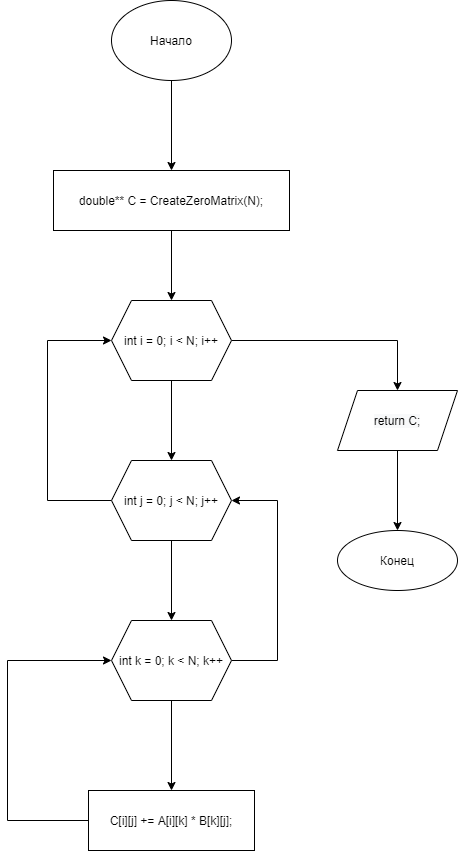

The diagram above was exported from draw.io. Its source (the exported page's mxGraphModel, read from the mxfile embedded in the PNG):
<mxGraphModel dx="1038" dy="649" grid="1" gridSize="10" guides="1" tooltips="1" connect="1" arrows="1" fold="1" page="1" pageScale="1" pageWidth="827" pageHeight="1169" math="0" shadow="0">
  <root>
    <mxCell id="0" />
    <mxCell id="1" parent="0" />
    <mxCell id="Vvj6_DiW_vmg-MX16WY5-5" value="" style="edgeStyle=orthogonalEdgeStyle;rounded=0;orthogonalLoop=1;jettySize=auto;html=1;" parent="1" source="Vvj6_DiW_vmg-MX16WY5-1" target="Vvj6_DiW_vmg-MX16WY5-4" edge="1">
      <mxGeometry relative="1" as="geometry" />
    </mxCell>
    <mxCell id="Vvj6_DiW_vmg-MX16WY5-1" value="Начало" style="ellipse;whiteSpace=wrap;html=1;" parent="1" vertex="1">
      <mxGeometry x="354" y="40" width="120" height="80" as="geometry" />
    </mxCell>
    <mxCell id="Vvj6_DiW_vmg-MX16WY5-7" value="" style="edgeStyle=orthogonalEdgeStyle;rounded=0;orthogonalLoop=1;jettySize=auto;html=1;" parent="1" source="Vvj6_DiW_vmg-MX16WY5-4" target="Vvj6_DiW_vmg-MX16WY5-6" edge="1">
      <mxGeometry relative="1" as="geometry" />
    </mxCell>
    <mxCell id="Vvj6_DiW_vmg-MX16WY5-4" value="double** C = CreateZeroMatrix(N);" style="whiteSpace=wrap;html=1;" parent="1" vertex="1">
      <mxGeometry x="296" y="210" width="236" height="60" as="geometry" />
    </mxCell>
    <mxCell id="Vvj6_DiW_vmg-MX16WY5-9" value="" style="edgeStyle=orthogonalEdgeStyle;rounded=0;orthogonalLoop=1;jettySize=auto;html=1;" parent="1" source="Vvj6_DiW_vmg-MX16WY5-6" target="Vvj6_DiW_vmg-MX16WY5-8" edge="1">
      <mxGeometry relative="1" as="geometry" />
    </mxCell>
    <mxCell id="PkxjAS_6UDs8Zgykuoda-1" style="edgeStyle=orthogonalEdgeStyle;rounded=0;orthogonalLoop=1;jettySize=auto;html=1;" parent="1" source="Vvj6_DiW_vmg-MX16WY5-6" edge="1">
      <mxGeometry relative="1" as="geometry">
        <mxPoint x="640" y="430" as="targetPoint" />
      </mxGeometry>
    </mxCell>
    <mxCell id="Vvj6_DiW_vmg-MX16WY5-6" value="int i = 0; i &lt; N; i++" style="shape=hexagon;perimeter=hexagonPerimeter2;whiteSpace=wrap;html=1;fixedSize=1;" parent="1" vertex="1">
      <mxGeometry x="354" y="340" width="120" height="80" as="geometry" />
    </mxCell>
    <mxCell id="Vvj6_DiW_vmg-MX16WY5-11" value="" style="edgeStyle=orthogonalEdgeStyle;rounded=0;orthogonalLoop=1;jettySize=auto;html=1;" parent="1" source="Vvj6_DiW_vmg-MX16WY5-8" target="Vvj6_DiW_vmg-MX16WY5-10" edge="1">
      <mxGeometry relative="1" as="geometry" />
    </mxCell>
    <mxCell id="Vvj6_DiW_vmg-MX16WY5-16" style="edgeStyle=orthogonalEdgeStyle;rounded=0;orthogonalLoop=1;jettySize=auto;html=1;entryX=0;entryY=0.5;entryDx=0;entryDy=0;" parent="1" source="Vvj6_DiW_vmg-MX16WY5-8" target="Vvj6_DiW_vmg-MX16WY5-6" edge="1">
      <mxGeometry relative="1" as="geometry">
        <mxPoint x="290" y="370" as="targetPoint" />
        <Array as="points">
          <mxPoint x="290" y="540" />
          <mxPoint x="290" y="380" />
        </Array>
      </mxGeometry>
    </mxCell>
    <mxCell id="Vvj6_DiW_vmg-MX16WY5-8" value="int j = 0; j &lt; N; j++" style="shape=hexagon;perimeter=hexagonPerimeter2;whiteSpace=wrap;html=1;fixedSize=1;" parent="1" vertex="1">
      <mxGeometry x="354" y="500" width="120" height="80" as="geometry" />
    </mxCell>
    <mxCell id="Vvj6_DiW_vmg-MX16WY5-13" value="" style="edgeStyle=orthogonalEdgeStyle;rounded=0;orthogonalLoop=1;jettySize=auto;html=1;" parent="1" source="Vvj6_DiW_vmg-MX16WY5-10" target="Vvj6_DiW_vmg-MX16WY5-12" edge="1">
      <mxGeometry relative="1" as="geometry" />
    </mxCell>
    <mxCell id="Vvj6_DiW_vmg-MX16WY5-15" style="edgeStyle=orthogonalEdgeStyle;rounded=0;orthogonalLoop=1;jettySize=auto;html=1;entryX=1;entryY=0.5;entryDx=0;entryDy=0;" parent="1" source="Vvj6_DiW_vmg-MX16WY5-10" target="Vvj6_DiW_vmg-MX16WY5-8" edge="1">
      <mxGeometry relative="1" as="geometry">
        <mxPoint x="540" y="540" as="targetPoint" />
        <Array as="points">
          <mxPoint x="520" y="700" />
          <mxPoint x="520" y="540" />
        </Array>
      </mxGeometry>
    </mxCell>
    <mxCell id="Vvj6_DiW_vmg-MX16WY5-10" value="int k = 0; k &lt; N; k++" style="shape=hexagon;perimeter=hexagonPerimeter2;whiteSpace=wrap;html=1;fixedSize=1;" parent="1" vertex="1">
      <mxGeometry x="354" y="660" width="120" height="80" as="geometry" />
    </mxCell>
    <mxCell id="Vvj6_DiW_vmg-MX16WY5-14" style="edgeStyle=orthogonalEdgeStyle;rounded=0;orthogonalLoop=1;jettySize=auto;html=1;entryX=0;entryY=0.5;entryDx=0;entryDy=0;" parent="1" source="Vvj6_DiW_vmg-MX16WY5-12" target="Vvj6_DiW_vmg-MX16WY5-10" edge="1">
      <mxGeometry relative="1" as="geometry">
        <mxPoint x="280" y="690" as="targetPoint" />
        <Array as="points">
          <mxPoint x="250" y="860" />
          <mxPoint x="250" y="700" />
        </Array>
      </mxGeometry>
    </mxCell>
    <mxCell id="Vvj6_DiW_vmg-MX16WY5-12" value="C[i][j] += A[i][k] * B[k][j];" style="whiteSpace=wrap;html=1;" parent="1" vertex="1">
      <mxGeometry x="331" y="830" width="166" height="60" as="geometry" />
    </mxCell>
    <mxCell id="PkxjAS_6UDs8Zgykuoda-4" value="" style="edgeStyle=orthogonalEdgeStyle;rounded=0;orthogonalLoop=1;jettySize=auto;html=1;" parent="1" source="PkxjAS_6UDs8Zgykuoda-2" target="PkxjAS_6UDs8Zgykuoda-3" edge="1">
      <mxGeometry relative="1" as="geometry" />
    </mxCell>
    <mxCell id="PkxjAS_6UDs8Zgykuoda-2" value="&#10;&#10;&lt;span style=&quot;color: rgb(0, 0, 0); font-family: helvetica; font-size: 12px; font-style: normal; font-weight: 400; letter-spacing: normal; text-align: center; text-indent: 0px; text-transform: none; word-spacing: 0px; background-color: rgb(248, 249, 250); display: inline; float: none;&quot;&gt;return C;&lt;/span&gt;&#10;&#10;" style="shape=parallelogram;perimeter=parallelogramPerimeter;whiteSpace=wrap;html=1;fixedSize=1;" parent="1" vertex="1">
      <mxGeometry x="580" y="430" width="120" height="60" as="geometry" />
    </mxCell>
    <mxCell id="PkxjAS_6UDs8Zgykuoda-3" value="Конец" style="ellipse;whiteSpace=wrap;html=1;" parent="1" vertex="1">
      <mxGeometry x="580" y="570" width="120" height="60" as="geometry" />
    </mxCell>
  </root>
</mxGraphModel>